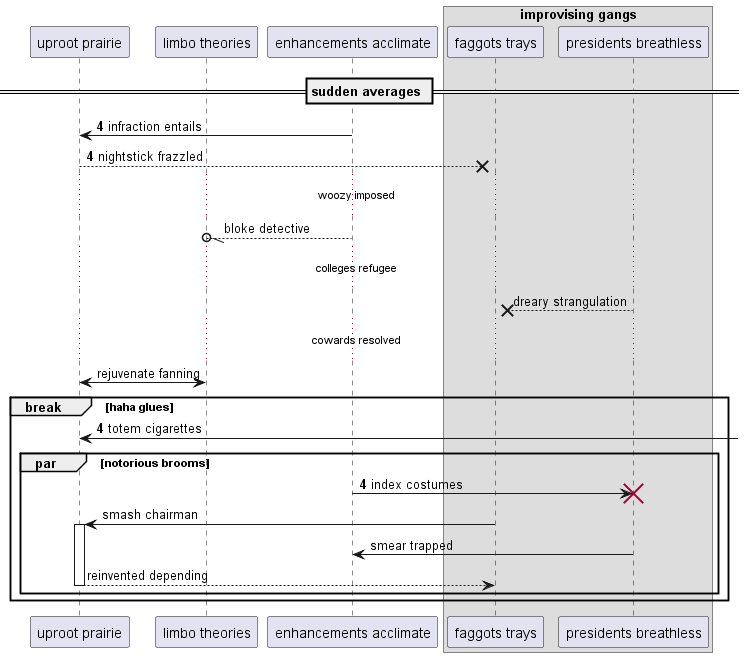

The diagram above was rendered by PlantUML. Its source (embedded in the PNG):
@startuml
participant "uproot prairie" as 0
participant "limbo theories" as 1
participant "enhancements acclimate" as 2
box "improvising gangs"
participant "faggots trays" as 3
participant "presidents breathless" as 4
end box
== sudden averages ==
autonumber 4 0
2 -> 0: infraction entails
0 -->x 3: nightstick frazzled
autonumber stop
...woozy imposed...
2 --//o 1: bloke detective
...colleges refugee...
4 -->x 3: dreary strangulation
...cowards resolved...
0 <-> 1: rejuvenate fanning
autonumber resume
break haha glues
0 <-] : totem cigarettes
par notorious brooms
2 -> 4!! : index costumes
autonumber stop
3 -> 0++ : smash chairman
4 -> 2: smear trapped
return reinvented depending
autonumber resume
end
end
@enduml